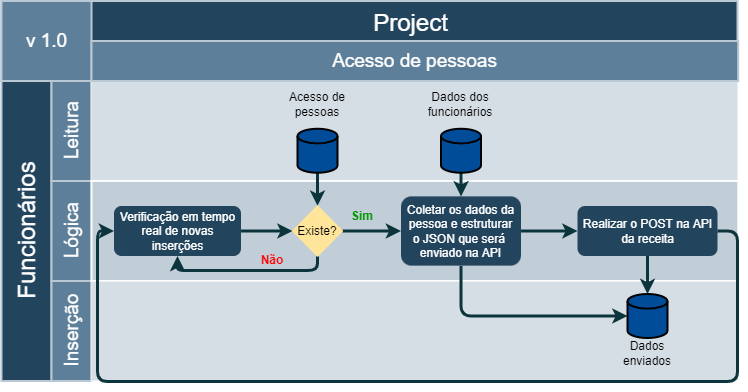

The diagram above was exported from draw.io. Its source (the exported page's mxGraphModel, read from the mxfile embedded in the PNG):
<mxGraphModel dx="1386" dy="71" grid="1" gridSize="10" guides="1" tooltips="1" connect="1" arrows="1" fold="1" page="1" pageScale="1" pageWidth="1169" pageHeight="827" background="none" math="0" shadow="0">
  <root>
    <mxCell id="0" />
    <mxCell id="1" parent="0" />
    <mxCell id="56" value="Project&#10;" style="strokeColor=#BAC8D3;fillColor=#23445D;fontSize=24;strokeWidth=2;fontFamily=Helvetica;html=1;fontColor=#FFFFFF;fontStyle=0;spacingBottom=8;spacingRight=0;spacingLeft=83;" parent="1" vertex="1">
      <mxGeometry x="154" y="850.5" width="736" height="80" as="geometry" />
    </mxCell>
    <mxCell id="57" value="Funcionários" style="strokeColor=#BAC8D3;fillColor=#23445D;fontSize=24;strokeWidth=2;horizontal=0;fontFamily=Helvetica;html=1;fontColor=#FFFFFF;fontStyle=0" parent="1" vertex="1">
      <mxGeometry x="154" y="930.5" width="50" height="300" as="geometry" />
    </mxCell>
    <mxCell id="58" value="Leitura" style="strokeColor=#BAC8D3;fillColor=#5d7f99;fontSize=19;strokeWidth=2;horizontal=0;fontFamily=Helvetica;html=1;labelBackgroundColor=none;fontColor=#FFFFFF;" parent="1" vertex="1">
      <mxGeometry x="204" y="930.5" width="40" height="100" as="geometry" />
    </mxCell>
    <mxCell id="59" value="v 1.0" style="strokeColor=#BAC8D3;fillColor=#5d7f99;fontSize=19;strokeWidth=2;fontFamily=Helvetica;html=1;labelBackgroundColor=none;fontColor=#FFFFFF;" parent="1" vertex="1">
      <mxGeometry x="154" y="850.5" width="90" height="80" as="geometry" />
    </mxCell>
    <mxCell id="60" value="Lógica" style="strokeColor=#BAC8D3;fillColor=#5d7f99;fontSize=19;strokeWidth=2;horizontal=0;fontFamily=Helvetica;html=1;labelBackgroundColor=none;fontColor=#FFFFFF;" parent="1" vertex="1">
      <mxGeometry x="204" y="1030.5" width="40" height="100" as="geometry" />
    </mxCell>
    <mxCell id="61" value="Inserção" style="strokeColor=#BAC8D3;fillColor=#5d7f99;fontSize=19;strokeWidth=2;horizontal=0;fontFamily=Helvetica;html=1;labelBackgroundColor=none;fontColor=#FFFFFF;" parent="1" vertex="1">
      <mxGeometry x="204" y="1130.5" width="40" height="100" as="geometry" />
    </mxCell>
    <mxCell id="68" value="" style="strokeColor=#FFFFFF;fillColor=#BAC8D3;fontSize=18;strokeWidth=2;fontFamily=Helvetica;html=1;opacity=60;" parent="1" vertex="1">
      <mxGeometry x="244" y="930.5" width="646.6666666666666" height="100" as="geometry" />
    </mxCell>
    <mxCell id="69" value="" style="strokeColor=#FFFFFF;fillColor=#BAC8D3;fontSize=18;strokeWidth=2;fontFamily=Helvetica;html=1;opacity=90;" parent="1" vertex="1">
      <mxGeometry x="244" y="1030.5" width="646.6666666666666" height="100" as="geometry" />
    </mxCell>
    <mxCell id="70" value="" style="strokeColor=#FFFFFF;fillColor=#BAC8D3;fontSize=18;strokeWidth=2;fontFamily=Helvetica;html=1;opacity=60;" parent="1" vertex="1">
      <mxGeometry x="244" y="1130.5" width="646.6666666666666" height="100" as="geometry" />
    </mxCell>
    <mxCell id="ti-lbpH9ii4j--zIqA8x-151" style="edgeStyle=orthogonalEdgeStyle;rounded=1;orthogonalLoop=1;jettySize=auto;html=1;exitX=1;exitY=0.5;exitDx=0;exitDy=0;entryX=0;entryY=0.5;entryDx=0;entryDy=0;fontColor=default;strokeColor=#0C343D;strokeWidth=3;" edge="1" parent="1" source="90" target="ti-lbpH9ii4j--zIqA8x-148">
      <mxGeometry relative="1" as="geometry" />
    </mxCell>
    <mxCell id="90" value="&lt;font color=&quot;#ffffff&quot;&gt;Verificação em tempo&lt;br&gt;real de novas&lt;br&gt;inserções&lt;br&gt;&lt;/font&gt;" style="rounded=1;fillColor=#23445D;strokeColor=none;strokeWidth=2;fontFamily=Helvetica;html=1;gradientColor=none;" parent="1" vertex="1">
      <mxGeometry x="266.5045578231293" y="1055.5" width="127" height="50" as="geometry" />
    </mxCell>
    <mxCell id="ti-lbpH9ii4j--zIqA8x-165" style="edgeStyle=orthogonalEdgeStyle;rounded=1;orthogonalLoop=1;jettySize=auto;html=1;exitX=0.5;exitY=1;exitDx=0;exitDy=0;entryX=0.5;entryY=0;entryDx=0;entryDy=0;entryPerimeter=0;fontColor=default;strokeColor=#0C343D;strokeWidth=3;" edge="1" parent="1" source="91" target="ti-lbpH9ii4j--zIqA8x-160">
      <mxGeometry relative="1" as="geometry" />
    </mxCell>
    <mxCell id="ti-lbpH9ii4j--zIqA8x-166" style="edgeStyle=orthogonalEdgeStyle;rounded=1;orthogonalLoop=1;jettySize=auto;html=1;exitX=1;exitY=0.5;exitDx=0;exitDy=0;entryX=0;entryY=0.5;entryDx=0;entryDy=0;fontColor=default;strokeColor=#0C343D;strokeWidth=3;" edge="1" parent="1" source="91" target="90">
      <mxGeometry relative="1" as="geometry">
        <Array as="points">
          <mxPoint x="890" y="1081" />
          <mxPoint x="890" y="1231" />
          <mxPoint x="250" y="1231" />
          <mxPoint x="250" y="1081" />
        </Array>
      </mxGeometry>
    </mxCell>
    <mxCell id="91" value="&lt;font color=&quot;#ffffff&quot;&gt;Realizar o POST na API&lt;br&gt;da receita&lt;br&gt;&lt;/font&gt;" style="rounded=1;fillColor=#23445D;strokeColor=none;strokeWidth=2;fontFamily=Helvetica;html=1;gradientColor=none;" parent="1" vertex="1">
      <mxGeometry x="730" y="1055.5" width="140" height="50" as="geometry" />
    </mxCell>
    <mxCell id="ti-lbpH9ii4j--zIqA8x-164" style="edgeStyle=orthogonalEdgeStyle;rounded=1;orthogonalLoop=1;jettySize=auto;html=1;exitX=0.5;exitY=1;exitDx=0;exitDy=0;entryX=0;entryY=0.5;entryDx=0;entryDy=0;entryPerimeter=0;fontColor=default;strokeColor=#0C343D;strokeWidth=3;" edge="1" parent="1" source="92" target="ti-lbpH9ii4j--zIqA8x-160">
      <mxGeometry relative="1" as="geometry" />
    </mxCell>
    <mxCell id="92" value="&lt;font color=&quot;#ffffff&quot;&gt;Coletar os dados da&lt;br&gt;pessoa e e&lt;/font&gt;&lt;span style=&quot;color: rgb(255, 255, 255);&quot;&gt;struturar&lt;br&gt;o JSON que&amp;nbsp;&lt;/span&gt;&lt;span style=&quot;color: rgb(255, 255, 255);&quot;&gt;será &lt;br&gt;enviado na API&lt;/span&gt;&lt;font color=&quot;#ffffff&quot;&gt;&lt;br&gt;&lt;/font&gt;" style="rounded=1;fillColor=#23445D;strokeColor=none;strokeWidth=2;fontFamily=Helvetica;html=1;gradientColor=none;" parent="1" vertex="1">
      <mxGeometry x="553.5" y="1045.8799999999999" width="120" height="69.25" as="geometry" />
    </mxCell>
    <mxCell id="114" value="" style="edgeStyle=elbowEdgeStyle;elbow=horizontal;strokeWidth=3;strokeColor=#0C343D;fontFamily=Helvetica;html=1;" parent="1" source="92" target="91" edge="1">
      <mxGeometry x="6.448979591836746" y="830.5" width="131.97278911564624" height="100" as="geometry">
        <mxPoint x="6.448979591836746" y="930.5" as="sourcePoint" />
        <mxPoint x="138.421768707483" y="830.5" as="targetPoint" />
      </mxGeometry>
    </mxCell>
    <mxCell id="140" value="" style="group" parent="1" vertex="1" connectable="0">
      <mxGeometry x="244" y="890.5" width="646.6666666666666" height="40" as="geometry" />
    </mxCell>
    <mxCell id="141" value="Acesso de pessoas" style="strokeColor=#BAC8D3;fillColor=#5d7f99;fontSize=19;strokeWidth=2;fontFamily=Helvetica;html=1;labelBackgroundColor=none;fontColor=#FFFFFF;" parent="140" vertex="1">
      <mxGeometry width="646.6656362699642" height="40" as="geometry" />
    </mxCell>
    <mxCell id="ti-lbpH9ii4j--zIqA8x-150" style="edgeStyle=orthogonalEdgeStyle;rounded=1;orthogonalLoop=1;jettySize=auto;html=1;entryX=0.5;entryY=0;entryDx=0;entryDy=0;fontColor=default;strokeColor=#0C343D;strokeWidth=3;" edge="1" parent="1" source="ti-lbpH9ii4j--zIqA8x-144" target="ti-lbpH9ii4j--zIqA8x-148">
      <mxGeometry relative="1" as="geometry" />
    </mxCell>
    <mxCell id="ti-lbpH9ii4j--zIqA8x-144" value="" style="strokeWidth=2;html=1;shape=mxgraph.flowchart.database;whiteSpace=wrap;fillColor=#004C99;" vertex="1" parent="1">
      <mxGeometry x="450" y="978.25" width="40" height="44" as="geometry" />
    </mxCell>
    <mxCell id="ti-lbpH9ii4j--zIqA8x-152" style="edgeStyle=orthogonalEdgeStyle;rounded=1;orthogonalLoop=1;jettySize=auto;html=1;entryX=0.5;entryY=1;entryDx=0;entryDy=0;fontColor=default;strokeColor=#0C343D;strokeWidth=3;" edge="1" parent="1" source="ti-lbpH9ii4j--zIqA8x-148" target="90">
      <mxGeometry relative="1" as="geometry">
        <Array as="points">
          <mxPoint x="470" y="1120" />
          <mxPoint x="330" y="1120" />
        </Array>
      </mxGeometry>
    </mxCell>
    <mxCell id="ti-lbpH9ii4j--zIqA8x-154" style="edgeStyle=orthogonalEdgeStyle;rounded=1;orthogonalLoop=1;jettySize=auto;html=1;entryX=0;entryY=0.5;entryDx=0;entryDy=0;fontColor=default;strokeColor=#0C343D;strokeWidth=3;" edge="1" parent="1" source="ti-lbpH9ii4j--zIqA8x-148" target="92">
      <mxGeometry relative="1" as="geometry" />
    </mxCell>
    <mxCell id="ti-lbpH9ii4j--zIqA8x-148" value="&lt;font color=&quot;#000000&quot;&gt;Existe?&lt;br&gt;&lt;/font&gt;" style="rhombus;whiteSpace=wrap;html=1;fontColor=#FFFFFF;fillColor=#FFE599;strokeColor=#FFE599;" vertex="1" parent="1">
      <mxGeometry x="445" y="1055.25" width="50" height="50.5" as="geometry" />
    </mxCell>
    <mxCell id="ti-lbpH9ii4j--zIqA8x-145" value="&lt;font color=&quot;#000000&quot;&gt;Acesso de pessoas&lt;/font&gt;" style="text;html=1;strokeColor=none;fillColor=none;align=center;verticalAlign=middle;whiteSpace=wrap;rounded=0;fontColor=#FFFFFF;" vertex="1" parent="1">
      <mxGeometry x="440" y="938.75" width="60" height="30" as="geometry" />
    </mxCell>
    <mxCell id="ti-lbpH9ii4j--zIqA8x-153" value="&lt;font color=&quot;#ff0000&quot;&gt;&lt;b&gt;Não&lt;/b&gt;&lt;/font&gt;" style="text;html=1;strokeColor=none;fillColor=none;align=center;verticalAlign=middle;whiteSpace=wrap;rounded=0;fontColor=#000000;" vertex="1" parent="1">
      <mxGeometry x="400" y="1100" width="50" height="20" as="geometry" />
    </mxCell>
    <mxCell id="ti-lbpH9ii4j--zIqA8x-155" value="&lt;font color=&quot;#009900&quot;&gt;&lt;b&gt;Sim&lt;/b&gt;&lt;/font&gt;" style="text;html=1;strokeColor=none;fillColor=none;align=center;verticalAlign=middle;whiteSpace=wrap;rounded=0;fontColor=#000000;" vertex="1" parent="1">
      <mxGeometry x="490" y="1055.5" width="50" height="20" as="geometry" />
    </mxCell>
    <mxCell id="ti-lbpH9ii4j--zIqA8x-159" style="edgeStyle=orthogonalEdgeStyle;rounded=1;orthogonalLoop=1;jettySize=auto;html=1;entryX=0.5;entryY=0;entryDx=0;entryDy=0;fontColor=default;strokeColor=#0C343D;strokeWidth=3;" edge="1" parent="1" source="ti-lbpH9ii4j--zIqA8x-157" target="92">
      <mxGeometry relative="1" as="geometry" />
    </mxCell>
    <mxCell id="ti-lbpH9ii4j--zIqA8x-157" value="" style="strokeWidth=2;html=1;shape=mxgraph.flowchart.database;whiteSpace=wrap;fillColor=#004C99;" vertex="1" parent="1">
      <mxGeometry x="593.5" y="978.25" width="40" height="44" as="geometry" />
    </mxCell>
    <mxCell id="ti-lbpH9ii4j--zIqA8x-158" value="&lt;font color=&quot;#000000&quot;&gt;Dados dos funcionários&lt;/font&gt;" style="text;html=1;strokeColor=none;fillColor=none;align=center;verticalAlign=middle;whiteSpace=wrap;rounded=0;fontColor=#FFFFFF;" vertex="1" parent="1">
      <mxGeometry x="583.5" y="938.75" width="60" height="30" as="geometry" />
    </mxCell>
    <mxCell id="ti-lbpH9ii4j--zIqA8x-160" value="" style="strokeWidth=2;html=1;shape=mxgraph.flowchart.database;whiteSpace=wrap;fillColor=#004C99;" vertex="1" parent="1">
      <mxGeometry x="780" y="1143.5" width="40" height="44" as="geometry" />
    </mxCell>
    <mxCell id="ti-lbpH9ii4j--zIqA8x-161" value="&lt;font color=&quot;#000000&quot;&gt;Dados enviados&lt;/font&gt;" style="text;html=1;strokeColor=none;fillColor=none;align=center;verticalAlign=middle;whiteSpace=wrap;rounded=0;fontColor=#FFFFFF;" vertex="1" parent="1">
      <mxGeometry x="770" y="1187.5" width="60" height="30" as="geometry" />
    </mxCell>
  </root>
</mxGraphModel>